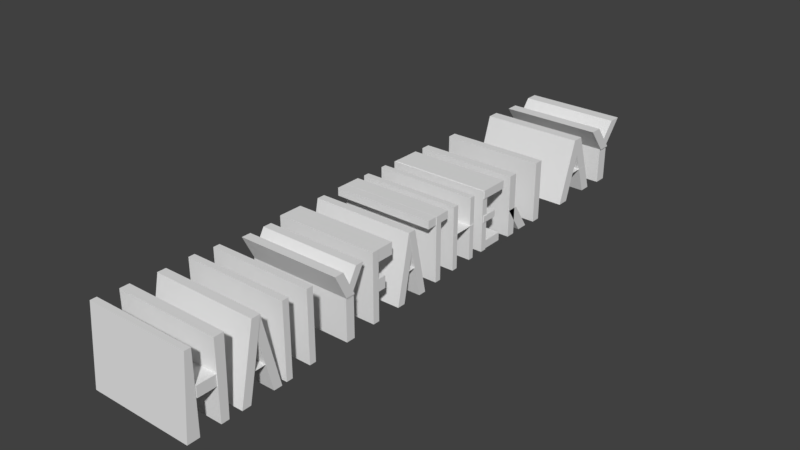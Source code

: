 # Source: Happy_Father_s_Day.blend  (saved by Blender 2.77.0; exported with 4.5.12 LTS)
import bpy
from mathutils import Matrix  # noqa: F401  (used for matrix-valued properties, if any)

bpy.ops.wm.read_factory_settings(use_empty=True)
scene = bpy.context.scene
scene.name = 'Scene'

# ---- collections
col_collection_1 = bpy.data.collections.new('Collection 1'); scene.collection.children.link(col_collection_1)

# ---- materials (node trees are filled in below, after node groups)
mat_material = bpy.data.materials.new('Material')
mat_material.alpha_threshold = 0.0
mat_material.use_transparent_shadow = False
mat_material.roughness = 0.5
mat_material.line_color = (0.0, 0.0, 0.0, 1.0)

# ---- material node trees

# ---- world
world_world = bpy.data.worlds.new('World'); scene.world = world_world
world_world.color = (0.05088, 0.05088, 0.05088)
world_world.use_sun_shadow = False
world_world.sun_shadow_jitter_overblur = 0.0
world_world.cycles.sampling_method = 'MANUAL'

# ---- meshes
me_cube_006 = bpy.data.meshes.new('Cube.006')
me_cube_006.from_pydata([(-1.0, -1.0, -1.0), (-1.0, -0.6017, 0.2123), (-1.0, -0.7744, -1.0), (-1.0, -0.3761, 0.2123), (1.0, -1.0, -1.0), (1.0, -0.6017, 0.2123), (1.0, -0.7744, -1.0), (1.0, -0.3761, 0.2123), (-1.005, -0.186, -0.9866), (-1.005, -0.5839, 0.203), (-1.005, 0.02798, -0.9866), (-1.005, -0.3699, 0.203), (0.9952, -0.186, -0.9866), (0.9952, -0.5839, 0.203), (0.9952, 0.02798, -0.9866), (0.9952, -0.3699, 0.203), (-1.003, -0.8213, -0.4695), (0.9966, -0.8213, -0.4695), (-1.003, -0.1769, -0.4695), (0.9966, -0.1769, -0.4695), (-1.018, 0.4208, -1.022), (-1.018, 0.4208, -0.2757), (-1.018, 0.6559, -1.022), (-1.018, 0.6559, -0.2757), (0.9821, 0.4208, -1.022), (0.9821, 0.4208, -0.2757), (0.9821, 0.6559, -1.022), (0.9821, 0.6559, -0.2757), (-0.9906, 0.424, -0.3108), (-0.9906, 0.0439, 0.1827), (-0.9906, 0.6656, -0.3108), (-0.9906, 0.2855, 0.1827), (1.009, 0.424, -0.3108), (1.009, 0.0439, 0.1827), (1.009, 0.6656, -0.3108), (1.009, 0.2855, 0.1827), (-1.015, 0.4081, -0.2791), (-1.015, 0.7973, 0.1873), (-1.015, 0.6495, -0.2791), (-1.015, 1.039, 0.1873), (0.9855, 0.4081, -0.2791), (0.9855, 0.7973, 0.1873), (0.9855, 0.6495, -0.2791), (0.9855, 1.039, 0.1873), (-0.948, -2.493, -0.921), (-0.948, -2.828, -0.4175), (-0.948, -2.273, -0.921), (-0.948, -2.608, -0.4175), (1.052, -2.493, -0.921), (1.052, -2.828, -0.4175), (1.052, -2.273, -0.921), (1.052, -2.608, -0.4175), (-0.9603, -1.995, -0.9641), (-0.9603, -1.995, 0.2281), (-0.9603, -1.823, -0.9641), (-0.9603, -1.823, 0.2281), (1.04, -1.995, -0.9641), (1.04, -1.995, 0.2281), (1.04, -1.823, -0.9641), (1.04, -1.823, 0.2281), (-0.9765, -3.617, -0.9379), (-0.9765, -3.617, 0.2457), (-0.9765, -3.491, -0.9379), (-0.9765, -3.491, 0.2457), (1.024, -3.617, -0.9379), (1.024, -3.617, 0.2457), (1.024, -3.491, -0.9379), (1.024, -3.491, 0.2457), (-0.9588, -3.598, 0.09709), (-0.9588, -3.598, 0.2551), (-0.9588, -3.031, 0.09709), (-0.9588, -3.031, 0.2551), (1.041, -3.598, 0.09709), (1.041, -3.598, 0.2551), (1.041, -3.031, 0.09709), (1.041, -3.031, 0.2551), (-0.963, -3.59, -0.3691), (-0.963, -3.59, -0.2419), (-0.963, -3.258, -0.3691), (-0.963, -3.258, -0.2419), (1.037, -3.59, -0.3691), (1.037, -3.59, -0.2419), (1.037, -3.258, -0.3691), (1.037, -3.258, -0.2419), (-0.9931, -3.614, -0.9313), (-0.9931, -3.614, -0.7745), (-0.9931, -3.062, -0.9313), (-0.9931, -3.062, -0.7745), (1.007, -3.614, -0.9313), (1.007, -3.614, -0.7745), (1.007, -3.062, -0.9313), (1.007, -3.062, -0.7745), (-0.9481, -2.835, -0.9386), (-0.9481, -2.835, 0.2608), (-0.9481, -2.661, -0.9386), (-0.9481, -2.661, 0.2608), (1.052, -2.835, -0.9386), (1.052, -2.835, 0.2608), (1.052, -2.661, -0.9386), (1.052, -2.661, 0.2608), (-0.8632, -7.269, -0.9667), (-0.8632, -7.269, -0.1759), (-0.8632, -7.095, -0.9667), (-0.8632, -7.095, -0.1759), (1.137, -7.269, -0.9667), (1.137, -7.269, -0.1759), (1.137, -7.095, -0.9667), (1.137, -7.095, -0.1759), (-0.843, -7.275, -0.1716), (-0.843, -7.516, 0.3058), (-0.843, -7.093, -0.1716), (-0.843, -7.334, 0.3058), (1.157, -7.275, -0.1716), (1.157, -7.516, 0.3058), (1.157, -7.093, -0.1716), (1.157, -7.334, 0.3058), (-0.8791, -7.263, -0.1469), (-0.8791, -7.013, 0.2795), (-0.8791, -7.095, -0.1469), (-0.8791, -6.845, 0.2795), (1.121, -7.263, -0.1469), (1.121, -7.013, 0.2795), (1.121, -7.095, -0.1469), (1.121, -6.845, 0.2795), (-0.8962, -6.607, -0.9732), (-0.8962, -6.607, 0.3234), (-0.8962, -6.474, -0.9732), (-0.8962, -6.474, 0.3234), (1.104, -6.607, -0.9732), (1.104, -6.607, 0.3234), (1.104, -6.474, -0.9732), (1.104, -6.474, 0.3234), (-0.9138, -6.6, 0.08762), (-0.9138, -6.6, 0.3111), (-0.9138, -6.13, 0.08762), (-0.9138, -6.13, 0.3111), (1.086, -6.6, 0.08762), (1.086, -6.6, 0.3111), (1.086, -6.13, 0.08762), (1.086, -6.13, 0.3111), (-0.9048, -6.598, -0.4383), (-0.9048, -6.598, -0.2106), (-0.9048, -6.307, -0.4383), (-0.9048, -6.307, -0.2106), (1.095, -6.598, -0.4383), (1.095, -6.598, -0.2106), (1.095, -6.307, -0.4383), (1.095, -6.307, -0.2106), (-0.9116, -5.98, -0.9655), (-0.9116, -5.714, 0.2956), (-0.9116, -5.823, -0.9655), (-0.9116, -5.557, 0.2956), (1.088, -5.98, -0.9655), (1.088, -5.714, 0.2956), (1.088, -5.823, -0.9655), (1.088, -5.557, 0.2956), (-0.9097, -5.437, -0.9724), (-0.9097, -5.712, 0.2988), (-0.9097, -5.285, -0.9724), (-0.9097, -5.559, 0.2988), (1.09, -5.437, -0.9724), (1.09, -5.712, 0.2988), (1.09, -5.285, -0.9724), (1.09, -5.559, 0.2988), (-0.9135, -5.857, -0.4028), (1.087, -5.857, -0.4028), (-0.9135, -5.41, -0.4028), (1.087, -5.41, -0.4028), (-0.9489, -4.955, -0.9591), (-0.9489, -4.955, 0.2792), (-0.9489, -4.831, -0.9591), (-0.9489, -4.831, 0.2792), (1.051, -4.955, -0.9591), (1.051, -4.955, 0.2792), (1.051, -4.831, -0.9591), (1.051, -4.831, 0.2792), (-0.9572, -5.154, 0.1264), (-0.9572, -5.154, 0.2783), (-0.9572, -4.641, 0.1264), (-0.9572, -4.641, 0.2783), (1.043, -5.154, 0.1264), (1.043, -5.154, 0.2783), (1.043, -4.641, 0.1264), (1.043, -4.641, 0.2783), (-0.9512, -4.482, -0.9361), (-0.9512, -4.482, 0.2758), (-0.9512, -4.366, -0.9361), (-0.9512, -4.366, 0.2758), (1.049, -4.482, -0.9361), (1.049, -4.482, 0.2758), (1.049, -4.366, -0.9361), (1.049, -4.366, 0.2758), (-0.9617, -3.997, -0.9336), (-0.9617, -3.997, 0.2686), (-0.9617, -3.89, -0.9336), (-0.9617, -3.89, 0.2686), (1.038, -3.997, -0.9336), (1.038, -3.997, 0.2686), (1.038, -3.89, -0.9336), (1.038, -3.89, 0.2686), (-0.9476, -4.471, -0.2671), (1.052, -4.471, -0.2671), (-0.9476, -3.903, -0.2671), (1.052, -3.903, -0.2671), (-0.8782, -8.077, -0.972), (-0.8782, -8.077, 0.3469), (-0.8782, -7.95, -0.972), (-0.8782, -7.95, 0.3469), (1.122, -8.077, -0.972), (1.122, -8.077, 0.3469), (1.122, -7.95, -0.972), (1.122, -7.95, 0.3469), (1.143, -10.25, -1.002), (1.143, -10.48, -1.002), (-0.8568, -10.48, -1.002), (-0.8568, -10.25, -1.002), (1.143, -10.25, 0.4602), (1.143, -10.37, 0.4602), (-0.8568, -10.37, 0.4602), (-0.8568, -10.25, 0.4602), (-0.847, -10.24, -0.3521), (-0.847, -10.24, -0.1512), (-0.847, -9.882, -0.3521), (-0.847, -9.882, -0.1512), (1.153, -10.24, -0.3521), (1.153, -10.24, -0.1512), (1.153, -9.882, -0.3521), (1.153, -9.882, -0.1512), (-0.835, -9.882, -0.9855), (-0.835, -9.882, 0.4397), (-0.835, -9.732, -0.9855), (-0.835, -9.7, 0.4397), (1.165, -9.882, -0.9855), (1.165, -9.882, 0.4397), (1.165, -9.732, -0.9855), (1.165, -9.7, 0.4397), (-0.8363, -9.489, -0.9868), (-0.8363, -9.198, 0.3996), (-0.8363, -9.319, -0.9868), (-0.8363, -9.028, 0.3996), (1.164, -9.489, -0.9868), (1.164, -9.198, 0.3996), (1.164, -9.319, -0.9868), (1.164, -9.028, 0.3996), (-0.8456, -8.854, -0.9878), (-0.8456, -9.198, 0.4), (-0.8456, -8.692, -0.9878), (-0.8456, -9.035, 0.4), (1.154, -8.854, -0.9878), (1.154, -9.198, 0.4), (1.154, -8.692, -0.9878), (1.154, -9.035, 0.4), (-0.8511, -9.289, -0.4756), (1.149, -9.289, -0.4756), (-0.8511, -8.926, -0.4756), (1.149, -8.926, -0.4756), (-0.8547, -8.59, -0.9866), (-0.8547, -8.59, 0.3975), (-0.8547, -8.467, -0.9866), (-0.8547, -8.467, 0.3975), (1.145, -8.59, -0.9866), (1.145, -8.59, 0.3975), (1.145, -8.467, -0.9866), (1.145, -8.467, 0.3975)], [], [(1, 3, 2, 0), (3, 7, 6, 2), (7, 5, 4, 6), (5, 1, 0, 4), (0, 2, 6, 4), (5, 7, 3, 1), (9, 11, 10, 8), (11, 15, 14, 10), (15, 13, 12, 14), (13, 9, 8, 12), (8, 10, 14, 12), (13, 15, 11, 9), (16, 17, 19, 18), (21, 23, 22, 20), (23, 27, 26, 22), (27, 25, 24, 26), (25, 21, 20, 24), (20, 22, 26, 24), (25, 27, 23, 21), (29, 31, 30, 28), (31, 35, 34, 30), (35, 33, 32, 34), (33, 29, 28, 32), (28, 30, 34, 32), (33, 35, 31, 29), (37, 39, 38, 36), (39, 43, 42, 38), (43, 41, 40, 42), (41, 37, 36, 40), (36, 38, 42, 40), (41, 43, 39, 37), (45, 47, 46, 44), (47, 51, 50, 46), (51, 49, 48, 50), (49, 45, 44, 48), (44, 46, 50, 48), (49, 51, 47, 45), (53, 55, 54, 52), (55, 59, 58, 54), (59, 57, 56, 58), (57, 53, 52, 56), (52, 54, 58, 56), (57, 59, 55, 53), (61, 63, 62, 60), (63, 67, 66, 62), (67, 65, 64, 66), (65, 61, 60, 64), (60, 62, 66, 64), (65, 67, 63, 61), (69, 71, 70, 68), (71, 75, 74, 70), (75, 73, 72, 74), (73, 69, 68, 72), (68, 70, 74, 72), (73, 75, 71, 69), (77, 79, 78, 76), (79, 83, 82, 78), (83, 81, 80, 82), (81, 77, 76, 80), (76, 78, 82, 80), (81, 83, 79, 77), (85, 87, 86, 84), (87, 91, 90, 86), (91, 89, 88, 90), (89, 85, 84, 88), (84, 86, 90, 88), (89, 91, 87, 85), (93, 95, 94, 92), (95, 99, 98, 94), (99, 97, 96, 98), (97, 93, 92, 96), (92, 94, 98, 96), (97, 99, 95, 93), (101, 103, 102, 100), (103, 107, 106, 102), (107, 105, 104, 106), (105, 101, 100, 104), (100, 102, 106, 104), (105, 107, 103, 101), (109, 111, 110, 108), (111, 115, 114, 110), (115, 113, 112, 114), (113, 109, 108, 112), (108, 110, 114, 112), (113, 115, 111, 109), (117, 119, 118, 116), (119, 123, 122, 118), (123, 121, 120, 122), (121, 117, 116, 120), (116, 118, 122, 120), (121, 123, 119, 117), (125, 127, 126, 124), (127, 131, 130, 126), (131, 129, 128, 130), (129, 125, 124, 128), (124, 126, 130, 128), (129, 131, 127, 125), (133, 135, 134, 132), (135, 139, 138, 134), (139, 137, 136, 138), (137, 133, 132, 136), (132, 134, 138, 136), (137, 139, 135, 133), (141, 143, 142, 140), (143, 147, 146, 142), (147, 145, 144, 146), (145, 141, 140, 144), (140, 142, 146, 144), (145, 147, 143, 141), (149, 151, 150, 148), (151, 155, 154, 150), (155, 153, 152, 154), (153, 149, 148, 152), (148, 150, 154, 152), (153, 155, 151, 149), (157, 159, 158, 156), (159, 163, 162, 158), (163, 161, 160, 162), (161, 157, 156, 160), (156, 158, 162, 160), (161, 163, 159, 157), (164, 165, 167, 166), (169, 171, 170, 168), (171, 175, 174, 170), (175, 173, 172, 174), (173, 169, 168, 172), (168, 170, 174, 172), (173, 175, 171, 169), (177, 179, 178, 176), (179, 183, 182, 178), (183, 181, 180, 182), (181, 177, 176, 180), (176, 178, 182, 180), (181, 183, 179, 177), (185, 187, 186, 184), (187, 191, 190, 186), (191, 189, 188, 190), (189, 185, 184, 188), (184, 186, 190, 188), (189, 191, 187, 185), (193, 195, 194, 192), (195, 199, 198, 194), (199, 197, 196, 198), (197, 193, 192, 196), (192, 194, 198, 196), (197, 199, 195, 193), (200, 201, 203, 202), (205, 207, 206, 204), (207, 211, 210, 206), (211, 209, 208, 210), (209, 205, 204, 208), (204, 206, 210, 208), (209, 211, 207, 205), (212, 213, 214, 215), (216, 219, 218, 217), (212, 216, 217, 213), (213, 217, 218, 214), (214, 218, 219, 215), (216, 212, 215, 219), (221, 223, 222, 220), (223, 227, 226, 222), (227, 225, 224, 226), (225, 221, 220, 224), (220, 222, 226, 224), (225, 227, 223, 221), (229, 231, 230, 228), (231, 235, 234, 230), (235, 233, 232, 234), (233, 229, 228, 232), (228, 230, 234, 232), (233, 235, 231, 229), (237, 239, 238, 236), (239, 243, 242, 238), (243, 241, 240, 242), (241, 237, 236, 240), (236, 238, 242, 240), (241, 243, 239, 237), (245, 247, 246, 244), (247, 251, 250, 246), (251, 249, 248, 250), (249, 245, 244, 248), (244, 246, 250, 248), (249, 251, 247, 245), (252, 253, 255, 254), (257, 259, 258, 256), (259, 263, 262, 258), (263, 261, 260, 262), (261, 257, 256, 260), (256, 258, 262, 260), (261, 263, 259, 257)])
me_cube_006.materials.append(mat_material)
me_cube_006.use_remesh_preserve_volume = False
me_cube_006.use_remesh_preserve_attributes = False
me_cube_006.use_mirror_vertex_groups = False
me_cube_006.update()

# ---- curves / text
cu_surface_003 = bpy.data.curves.new('Surface.003', 'CURVE')
cu_surface_003.dimensions = '3D'
_sp = cu_surface_003.splines.new('NURBS'); _sp.points.add(15)
_sp.points.foreach_set('co', [0.0, 0.6865, -1.0, 1.0, -1.0, -1.0, -1.0, 0.3536, -1.0, 0.0, -1.0, 1.0, -1.0, 1.0, -1.0, 0.3536, 0.0, 1.0, -1.0, 1.0, 1.0, 1.0, -1.0, 0.3536, 1.0, 0.0, -1.0, 1.0, 1.0, -1.0, -1.0, 0.3536, 0.0, 0.6865, 1.0, 1.0, -1.0, -1.0, 1.0, 0.3536, -1.0, 0.0, 1.0, 1.0, -1.0, 1.0, 1.0, 0.3536, 0.0, 1.0, 1.0, 1.0, 1.0, 1.0, 1.0, 0.3536, 1.0, 0.0, 1.0, 1.0, 1.0, -1.0, 1.0, 0.3536])
_sp.order_v = 2
_sp.resolution_u = 4
_sp.resolution_v = 4
_sp.use_cyclic_u = True
cu_surface_003.use_path_clamp = True
cu_surface_003.bevel_resolution = 0
cu_surface_003.resolution_u = 4
cu_surface_003.resolution_v = 4
cu_surface_003.fill_mode = 'HALF'
cu_surface_002 = bpy.data.curves.new('Surface.002', 'CURVE')
cu_surface_002.dimensions = '3D'
_sp = cu_surface_002.splines.new('NURBS'); _sp.points.add(15)
_sp.points.foreach_set('co', [0.0, 0.9688, -1.0, 1.0, -1.0, -1.0, -1.0, 0.3536, -1.0, 0.0, -1.0, 1.0, -1.0, 1.0, -1.0, 0.3536, 0.0, 1.0, -1.0, 1.0, 1.0, 1.0, -1.0, 0.3536, 1.0, 0.0, -1.0, 1.0, 1.0, -1.0, -1.0, 0.3536, 0.0, 0.9688, 1.0, 1.0, -1.0, -1.0, 1.0, 0.3536, -1.0, 0.0, 1.0, 1.0, -1.0, 1.0, 1.0, 0.3536, 0.0, 1.0, 1.0, 1.0, 1.0, 1.0, 1.0, 0.3536, 1.0, 0.0, 1.0, 1.0, 1.0, -1.0, 1.0, 0.3536])
_sp.order_v = 2
_sp.resolution_u = 4
_sp.resolution_v = 4
_sp.use_cyclic_u = True
cu_surface_002.use_path_clamp = True
cu_surface_002.bevel_resolution = 0
cu_surface_002.resolution_u = 4
cu_surface_002.resolution_v = 4
cu_surface_002.fill_mode = 'HALF'
cu_surface_001 = bpy.data.curves.new('Surface.001', 'CURVE')
cu_surface_001.dimensions = '3D'
_sp = cu_surface_001.splines.new('NURBS'); _sp.points.add(15)
_sp.points.foreach_set('co', [0.0, 0.7656, -1.0, 1.0, -1.0, -1.0, -1.0, 0.3536, -1.0, 0.0, -1.0, 1.0, -1.0, 1.0, -1.0, 0.3536, 0.0, 1.0, -1.0, 1.0, 1.0, 1.0, -1.0, 0.3536, 1.0, 0.0, -1.0, 1.0, 1.0, -1.0, -1.0, 0.3536, 0.0, 0.7656, 1.0, 1.0, -1.0, -1.0, 1.0, 0.3536, -1.0, 0.0, 1.0, 1.0, -1.0, 1.0, 1.0, 0.3536, 0.0, 1.0, 1.0, 1.0, 1.0, 1.0, 1.0, 0.3536, 1.0, 0.0, 1.0, 1.0, 1.0, -1.0, 1.0, 0.3536])
_sp.order_v = 2
_sp.resolution_u = 4
_sp.resolution_v = 4
_sp.use_cyclic_u = True
cu_surface_001.use_path_clamp = True
cu_surface_001.bevel_resolution = 0
cu_surface_001.resolution_u = 4
cu_surface_001.resolution_v = 4
cu_surface_001.fill_mode = 'HALF'
cu_surface = bpy.data.curves.new('Surface', 'CURVE')
cu_surface.dimensions = '3D'
_sp = cu_surface.splines.new('NURBS'); _sp.points.add(15)
_sp.points.foreach_set('co', [0.0, 0.8661, -1.0, 1.0, -1.0, -1.0, -1.0, 0.3536, -1.0, 0.0, -1.0, 1.0, -1.0, 1.0, -1.0, 0.3536, 0.0, 1.0, -1.0, 1.0, 1.0, 1.0, -1.0, 0.3536, 1.0, 0.0, -1.0, 1.0, 1.0, -1.0, -1.0, 0.3536, 0.0, 0.8661, 1.0, 1.0, -1.0, -1.0, 1.0, 0.3536, -1.0, 0.0, 1.0, 1.0, -1.0, 1.0, 1.0, 0.3536, 0.0, 1.0, 1.0, 1.0, 1.0, 1.0, 1.0, 0.3536, 1.0, 0.0, 1.0, 1.0, 1.0, -1.0, 1.0, 0.3536])
_sp.order_v = 2
_sp.resolution_u = 4
_sp.resolution_v = 4
_sp.use_cyclic_u = True
cu_surface.use_path_clamp = True
cu_surface.bevel_resolution = 0
cu_surface.resolution_u = 4
cu_surface.resolution_v = 4
cu_surface.fill_mode = 'HALF'

# ---- objects
ob_cube_003 = bpy.data.objects.new('Cube.003', me_cube_006)
ob_surface_003 = bpy.data.objects.new('Surface.003', cu_surface_003)
ob_surface_002 = bpy.data.objects.new('Surface.002', cu_surface_002)
ob_surface_001 = bpy.data.objects.new('Surface.001', cu_surface_001)
ob_surface = bpy.data.objects.new('Surface', cu_surface)

# ---- transforms, parenting, visibility, modifiers, constraints
ob_cube_003.location = (-1.36, 4.851, 0.991)
ob_cube_003.lineart.crease_threshold = 0.0
ob_surface_003.location = (-1.33, 3.139, 0.5837)
ob_surface_003.rotation_euler = (-0.0, -1.577, -0.0)
ob_surface_003.scale = (0.5905, 0.5286, 1.0)
ob_surface_003.empty_image_offset = (0.0, 0.0)
ob_surface_003.lineart.crease_threshold = 0.0
ob_surface_002.location = (-1.369, 2.197, 0.9083)
ob_surface_002.rotation_euler = (-0.0, -1.581, -0.0)
ob_surface_002.scale = (0.3226, 0.3127, 1.0)
ob_surface_002.empty_image_offset = (0.0, 0.0)
ob_surface_002.lineart.crease_threshold = 0.0
ob_surface_001.location = (-1.245, -3.053, 1.11)
ob_surface_001.rotation_euler = (-0.3783, -1.575, 0.3782)
ob_surface_001.scale = (0.2305, 0.1852, 1.0)
ob_surface_001.empty_image_offset = (0.0, 0.0)
ob_surface_001.lineart.crease_threshold = 0.0
ob_surface.location = (-1.202, -3.585, 1.134)
ob_surface.rotation_euler = (-0.0, -1.576, -0.0)
ob_surface.scale = (0.2509, 0.1814, 1.0)
ob_surface.empty_image_offset = (0.0, 0.0)
ob_surface.lineart.crease_threshold = 0.0

# ---- collection membership
col_collection_1.objects.link(ob_cube_003)
col_collection_1.objects.link(ob_surface_003)
col_collection_1.objects.link(ob_surface_002)
col_collection_1.objects.link(ob_surface_001)
col_collection_1.objects.link(ob_surface)

# ---- scene / render settings (as saved in the file)
scene.frame_start = 1; scene.frame_end = 250; scene.frame_set(1)
scene.render.engine = 'BLENDER_EEVEE_NEXT'
scene.render.resolution_percentage = 50
scene.render.dither_intensity = 0.0
scene.cycles.use_denoising = False
scene.cycles.samples = 128
scene.cycles.sampling_pattern = 'TABULATED_SOBOL'
scene.cycles.light_sampling_threshold = 0.0
scene.cycles.use_adaptive_sampling = False
scene.cycles.use_light_tree = False
scene.cycles.blur_glossy = 0.0
scene.cycles.sample_clamp_indirect = 0.0
scene.view_settings.view_transform = 'Standard'
bpy.context.view_layer.update()

# ---- added for rendering (the .blend has no active camera and no usable light): camera, sun
cam_auto = bpy.data.cameras.new('AutoCamera')
cam_auto.lens = 50.0
cam_auto.sensor_width = 36.0
cam_auto.clip_end = 1000.0
ob_auto_camera = bpy.data.objects.new('AutoCamera', cam_auto)
scene.collection.objects.link(ob_auto_camera)
ob_auto_camera.location = (9.64437, -12.9853, 9.455)
ob_auto_camera.rotation_euler = (1.09748, -7.21219e-08, 0.694738)
scene.camera = ob_auto_camera
light_auto_sun = bpy.data.lights.new('AutoSun', 'SUN')
light_auto_sun.energy = 3.0
light_auto_sun.angle = 0.0523599
ob_auto_sun = bpy.data.objects.new('AutoSun', light_auto_sun)
scene.collection.objects.link(ob_auto_sun)
ob_auto_sun.rotation_euler = (0.872665, 0.174533, 0.523599)
bpy.context.view_layer.update()
